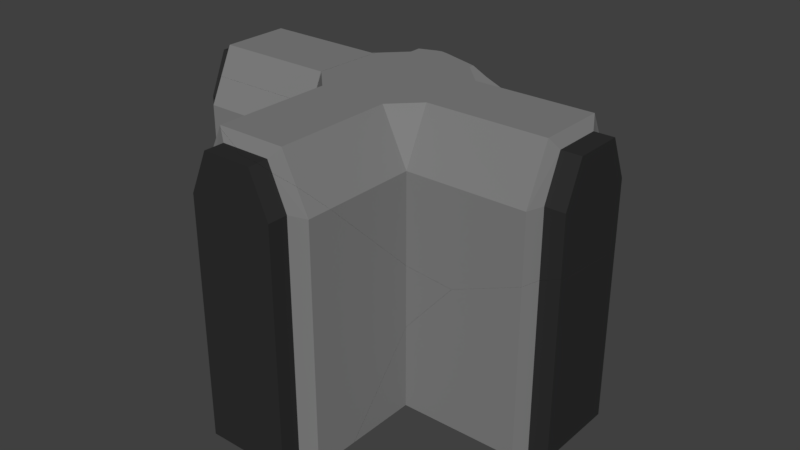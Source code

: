 # Source: wallCrossingOneWayBrokenShattered.blend  (saved by Blender 2.79.0; exported with 4.5.12 LTS)
import bpy
from mathutils import Matrix  # noqa: F401  (used for matrix-valued properties, if any)

bpy.ops.wm.read_factory_settings(use_empty=True)
scene = bpy.context.scene
scene.name = 'Scene'

# ---- collections
col_collection_2 = bpy.data.collections.new('Collection 2'); scene.collection.children.link(col_collection_2)

# ---- materials (node trees are filled in below, after node groups)
mat_material_006 = bpy.data.materials.new('Material.006')
mat_material_006.alpha_threshold = 0.0
mat_material_006.use_transparent_shadow = False
mat_material_006.diffuse_color = (0.2203, 0.2203, 0.2203, 1.0)
mat_material_006.roughness = 0.5
mat_material_005 = bpy.data.materials.new('Material.005')
mat_material_005.alpha_threshold = 0.0
mat_material_005.use_transparent_shadow = False
mat_material_005.diffuse_color = (0.0291, 0.0291, 0.0291, 1.0)
mat_material_005.roughness = 0.5

# ---- material node trees

# ---- world
world_world = bpy.data.worlds.new('World'); scene.world = world_world
world_world.color = (0.05088, 0.05088, 0.05088)
world_world.use_sun_shadow = False
world_world.sun_shadow_jitter_overblur = 0.0
world_world.cycles.sampling_method = 'MANUAL'

# ---- meshes
me_cornerwallleft_001_cell_009 = bpy.data.meshes.new('cornerWallLeft.001_cell.009')
me_cornerwallleft_001_cell_009.from_pydata([(2.177, 0.4642, 1.449), (-1.583, 1.283, -0.2296), (-1.583, 0.1602, 1.092), (-1.583, -1.381, 1.092), (-1.583, 0.7371, -0.2296), (-2.208, 0.7371, -0.2296), (-2.208, 0.1602, 1.092), (-2.208, -1.381, 1.092), (-1.583, 0.4642, 1.449), (-1.583, -1.685, 1.449), (2.381, 0.3169, -1.472), (2.177, -1.946, 0.9083), (2.186, -2.113, 0.5811), (2.177, -2.107, 0.5758), (2.162, -1.685, 1.449), (-1.583, -2.108, 0.5748), (-1.583, -1.741, 0.2655), (-2.208, 0.7371, -1.828), (-2.208, -1.742, 0.2654), (-1.583, 0.7371, -1.827), (2.285, 1.283, -0.005574), (2.346, 1.321, 0.1228), (2.345, 1.283, 0.1199), (2.177, 1.253, -0.1683), (2.252, 0.5401, 1.449), (2.074, 1.283, -0.2296), (0.4617, 1.283, -1.944), (0.1381, 1.283, -2.287), (-0.4755, 1.283, -2.288), (-1.583, 1.283, -2.288), (2.177, -1.946, 0.9083), (2.186, -2.113, 0.5811), (2.177, -2.107, 0.5758), (2.162, -1.685, 1.449), (-1.583, -2.108, 0.5748), (-1.583, -1.741, 0.2655), (-2.208, -1.742, 0.2654), (-1.583, 0.7371, -1.827), (-2.208, 0.7371, -1.828), (2.285, 1.283, -0.005574), (2.346, 1.321, 0.1228), (2.345, 1.283, 0.1199), (2.177, 1.253, -0.1683), (2.252, 0.5401, 1.449), (2.074, 1.283, -0.2296), (0.4617, 1.283, -1.944), (0.1381, 1.283, -2.287), (-0.4755, 1.283, -2.288), (-1.583, 1.283, -2.288)], [], [(0, 42, 44, 1, 8), (3, 2, 6, 7), (31, 32, 34, 35, 36, 38, 37, 48, 47, 10), (2, 4, 5, 6), (4, 19, 17, 5), (2, 3, 9, 8), (17, 18, 7, 6, 5), (3, 16, 15, 9), (18, 16, 3, 7), (33, 43, 0, 8, 9), (29, 19, 4, 2, 8, 1), (47, 46, 10), (15, 13, 11, 33, 9), (44, 26, 27, 28, 29, 1), (41, 21, 39), (40, 22, 24, 14, 30, 31, 10), (46, 45, 10), (39, 42, 0, 43, 41), (13, 12, 11), (45, 25, 23, 20, 40, 10)])
me_cornerwallleft_001_cell_009.polygons.foreach_set('material_index', [0, 1, 1, 1, 1, 0, 1, 0, 1, 0, 0, 1, 0, 0, 0, 1, 1, 0, 0, 1])
_k = set([(11, 12), (11, 33), (12, 13), (13, 15), (14, 24), (14, 30), (15, 16), (16, 18), (17, 18), (17, 19), (19, 29), (20, 23), (20, 40), (21, 39), (21, 41), (22, 24), (22, 40), (23, 25), (25, 45), (26, 27), (26, 44), (27, 28), (28, 29), (30, 31), (31, 32), (32, 34), (33, 43), (34, 35), (35, 36), (36, 38), (37, 38), (37, 48), (39, 42), (41, 43), (42, 44), (45, 46), (46, 47), (47, 48)])
me_cornerwallleft_001_cell_009.attributes.new('sharp_edge', 'BOOLEAN', 'EDGE').data.foreach_set('value', [ (min(e.vertices), max(e.vertices)) in _k for e in me_cornerwallleft_001_cell_009.edges])
me_cornerwallleft_001_cell_009.materials.append(mat_material_006)
me_cornerwallleft_001_cell_009.materials.append(mat_material_005)
me_cornerwallleft_001_cell_009.use_remesh_preserve_volume = False
me_cornerwallleft_001_cell_009.use_remesh_preserve_attributes = False
me_cornerwallleft_001_cell_009.use_mirror_vertex_groups = False
me_cornerwallleft_001_cell_009.update()
me_cornerwallleft_001_cell_008 = bpy.data.meshes.new('cornerWallLeft.001_cell.008')
me_cornerwallleft_001_cell_008.from_pydata([(1.654, -1.889, -1.253), (1.654, 1.791, -1.253), (-2.103, 1.791, -1.253), (-1.612, 1.946, -1.253), (1.083, 1.946, -1.253), (-1.612, 2.57, -1.253), (1.083, 2.57, -1.253), (-0.1613, -0.4465, 1.222), (-0.311, -3.541, 1.139), (-0.2638, -3.616, 1.131), (0.02085, -3.695, 1.094), (-0.1512, -3.793, 0.6691), (3.182, -1.895, -1.253), (3.182, -1.895, 0.7712), (1.654, -1.889, 0.9557), (-0.1543, -3.79, -1.253), (-2.103, -0.6979, 0.1402), (-2.103, -0.6981, 0.122), (1.654, 1.791, 0.8838), (-2.103, 1.791, 0.1402), (-2.103, -0.6983, -1.253), (1.654, 0.7462, 1.042), (-1.612, 1.946, 0.4141), (1.083, 1.946, 0.8605), (1.083, 2.57, 0.7662), (-0.9798, 2.57, 0.7663), (-1.612, 2.57, 0.4142), (3.182, -1.895, 0.7712), (3.182, -1.895, -1.253), (1.654, -1.889, 0.9557), (-2.103, -0.6979, 0.1402), (-2.103, -0.6981, 0.122), (1.654, 1.791, 0.8838), (1.083, 1.946, 0.8605), (-2.103, 1.791, 0.1402), (-0.1543, -3.79, -1.253), (-2.103, -0.6983, -1.253), (1.654, 0.7462, 1.042), (-1.612, 1.946, 0.4141), (-0.9798, 2.57, 0.7663), (1.083, 2.57, 0.7662), (-1.612, 2.57, 0.4142)], [], [(0, 1, 32, 21, 14), (4, 6, 40, 33), (6, 5, 41, 25, 40), (37, 7, 9, 10, 27, 29), (35, 20, 2, 3, 5, 6, 4, 1, 0, 12), (2, 34, 38, 3), (28, 27, 10, 11, 15), (11, 9, 15), (7, 8, 9), (11, 10, 9), (15, 9, 31, 36), (9, 8, 30, 31), (14, 13, 12, 0), (33, 32, 1, 4), (38, 41, 5, 3), (20, 17, 16, 34, 2), (37, 18, 23, 24, 39, 7), (7, 39, 26, 22, 19, 30, 8)])
me_cornerwallleft_001_cell_008.polygons.foreach_set('material_index', [0, 1, 1, 1, 0, 0, 1, 1, 1, 1, 1, 1, 0, 0, 1, 0, 1, 1])
_k = set([(12, 13), (12, 35), (13, 14), (14, 21), (15, 28), (15, 36), (16, 17), (16, 34), (17, 20), (18, 23), (18, 37), (19, 22), (19, 30), (20, 35), (21, 32), (22, 26), (23, 24), (24, 39), (25, 40), (25, 41), (26, 39), (27, 28), (27, 29), (29, 37), (30, 31), (31, 36), (32, 33), (33, 40), (34, 38), (38, 41)])
me_cornerwallleft_001_cell_008.attributes.new('sharp_edge', 'BOOLEAN', 'EDGE').data.foreach_set('value', [ (min(e.vertices), max(e.vertices)) in _k for e in me_cornerwallleft_001_cell_008.edges])
me_cornerwallleft_001_cell_008.materials.append(mat_material_006)
me_cornerwallleft_001_cell_008.materials.append(mat_material_005)
me_cornerwallleft_001_cell_008.use_remesh_preserve_volume = False
me_cornerwallleft_001_cell_008.use_remesh_preserve_attributes = False
me_cornerwallleft_001_cell_008.use_mirror_vertex_groups = False
me_cornerwallleft_001_cell_008.update()
me_cornerwallleft_001_cell_007 = bpy.data.meshes.new('cornerWallLeft.001_cell.007')
me_cornerwallleft_001_cell_007.from_pydata([(0.6688, -0.7166, -5.066), (0.6688, -0.7166, 2.449), (0.09725, -0.8774, -5.066), (0.09725, -0.8774, 2.449), (0.09725, -1.502, -5.066), (0.09725, -1.502, 2.449), (-0.4796, -1.502, 3.771), (0.01363, 4.26, -1.583), (-1.238, -1.143, 3.771), (-1.233, -1.12, 3.771), (-0.4796, -1.202, 3.771), (-1.321, -1.502, 3.771), (0.6688, 0.03418, 2.449), (0.6688, 2.964, -0.3947), (0.6688, 2.964, -2.371), (0.6688, 0.6988, -5.066), (-0.5402, 1.87, -5.066), (0.3007, -0.7166, 3.217), (-0.3353, -0.8774, 3.44), (-1.322, -1.502, -5.066), (2.233, 2.967, -0.5636), (-1.238, -1.143, 3.771), (-1.233, -1.12, 3.771), (-0.4796, -1.202, 3.771), (-1.321, -1.502, 3.771), (0.3007, -0.7166, 3.217), (0.6688, 0.03418, 2.449), (0.6688, 0.6988, -5.066), (0.6688, 2.964, -2.371), (-0.5402, 1.87, -5.066), (-0.3353, -0.8774, 3.44), (0.6688, 2.964, -0.3947), (-1.322, -1.502, -5.066), (2.233, 2.967, -0.5636)], [], [(3, 5, 4, 2), (33, 31, 28), (3, 30, 23, 6, 5), (11, 32, 4, 5, 6), (1, 25, 30, 3), (7, 21, 22), (27, 28, 31, 26, 1, 0), (26, 25, 1), (29, 19, 24, 21, 7), (32, 16, 27, 0, 2, 4), (14, 15, 29, 7, 20), (23, 9, 8, 11, 6), (0, 1, 3, 2), (10, 18, 17, 12, 13, 20, 7, 22)])
me_cornerwallleft_001_cell_007.polygons.foreach_set('material_index', [1, 0, 1, 1, 0, 1, 0, 0, 1, 0, 1, 1, 0, 1])
_k = set([(8, 9), (8, 11), (9, 23), (10, 18), (10, 22), (11, 32), (12, 13), (12, 17), (13, 20), (14, 15), (14, 20), (15, 29), (16, 27), (16, 32), (17, 18), (19, 24), (19, 29), (21, 22), (21, 24), (23, 30), (25, 26), (25, 30), (26, 31), (27, 28), (28, 33), (31, 33)])
me_cornerwallleft_001_cell_007.attributes.new('sharp_edge', 'BOOLEAN', 'EDGE').data.foreach_set('value', [ (min(e.vertices), max(e.vertices)) in _k for e in me_cornerwallleft_001_cell_007.edges])
me_cornerwallleft_001_cell_007.materials.append(mat_material_006)
me_cornerwallleft_001_cell_007.materials.append(mat_material_005)
me_cornerwallleft_001_cell_007.use_remesh_preserve_volume = False
me_cornerwallleft_001_cell_007.use_remesh_preserve_attributes = False
me_cornerwallleft_001_cell_007.use_mirror_vertex_groups = False
me_cornerwallleft_001_cell_007.update()
me_cornerwallleft_001_cell_006 = bpy.data.meshes.new('cornerWallLeft.001_cell.006')
me_cornerwallleft_001_cell_006.from_pydata([(0.4786, 0.6477, 0.6539), (-0.8323, 0.6477, 1.029), (-0.7651, -2.367, -1.004), (-0.573, -0.1329, 1.719), (-0.8493, 0.4767, 1.202), (-0.9404, 0.6477, 1.005), (0.4786, 0.1751, 1.116), (0.4786, 0.02326, 0.9187), (0.4786, 0.02326, -1.365), (-1.583, 0.6477, -1.46), (0.4786, 0.6477, -1.46), (1.05, -0.1317, -1.342), (1.05, -0.1317, 0.1718), (1.05, -1.174, -1.184), (-0.8493, 0.4767, 1.202), (-0.573, -0.1329, 1.719), (-0.9404, 0.6477, 1.005), (0.4786, 0.1751, 1.116), (0.4786, 0.02326, 0.9187), (0.4786, 0.6477, -1.46), (0.4786, 0.02326, -1.365), (-1.583, 0.6477, -1.46), (1.05, -0.1317, 0.1718), (1.05, -0.1317, -1.342), (1.05, -1.174, -1.184)], [], [(18, 22, 23, 20), (1, 14, 3, 17, 0), (2, 15, 4, 16, 21), (22, 13, 23), (20, 19, 0, 17, 18), (5, 14, 1), (21, 10, 8, 11, 24, 2), (24, 12, 7, 6, 15, 2), (19, 9, 5, 1, 0)])
me_cornerwallleft_001_cell_006.polygons.foreach_set('material_index', [0, 0, 1, 0, 1, 0, 1, 1, 1])
_k = set([(3, 14), (3, 17), (4, 15), (4, 16), (5, 9), (5, 14), (6, 7), (6, 15), (7, 12), (8, 10), (8, 11), (9, 19), (10, 21), (11, 24), (12, 24), (13, 22), (13, 23), (16, 21), (17, 18), (18, 22), (19, 20), (20, 23)])
me_cornerwallleft_001_cell_006.attributes.new('sharp_edge', 'BOOLEAN', 'EDGE').data.foreach_set('value', [ (min(e.vertices), max(e.vertices)) in _k for e in me_cornerwallleft_001_cell_006.edges])
me_cornerwallleft_001_cell_006.materials.append(mat_material_006)
me_cornerwallleft_001_cell_006.materials.append(mat_material_005)
me_cornerwallleft_001_cell_006.use_remesh_preserve_volume = False
me_cornerwallleft_001_cell_006.use_remesh_preserve_attributes = False
me_cornerwallleft_001_cell_006.use_mirror_vertex_groups = False
me_cornerwallleft_001_cell_006.update()
me_cornerwallleft_001_cell_005 = bpy.data.meshes.new('cornerWallLeft.001_cell.005')
me_cornerwallleft_001_cell_005.from_pydata([(2.068, 2.205, -2.069), (2.068, -1.553, -2.069), (2.245, 1.673, -2.069), (2.245, -1.022, -2.069), (2.869, 1.673, -2.069), (2.869, -1.022, -2.069), (-1.693, -1.561, -2.069), (-2.348, -0.2629, 1.412), (-3.324, 0.4113, 0.2777), (-3.499, 0.3127, -0.1496), (-2.649, 0.1323, 1.254), (2.068, -1.553, 3.33), (-0.1251, -1.558, 2.434), (-1.693, -1.561, 0.6224), (-2.901, -2.651, -2.069), (-1.693, -3.821, -2.069), (2.245, -1.022, 3.355), (2.869, -1.022, 3.61), (2.245, 1.673, 2.717), (2.869, 1.673, 3.213), (2.869, 1.56, 3.385), (2.068, 2.205, 1.74), (-0.1616, 2.213, -2.069), (-0.162, 2.213, -0.2586), (-0.1612, 2.213, -0.04493), (-3.498, 0.3123, -2.069), (-3.838, -0.9416, -2.069), (-3.851, -0.9192, -2.069), (2.068, -1.553, 3.33), (-0.1251, -1.558, 2.434), (-1.693, -1.561, 0.6224), (-1.693, -3.821, -2.069), (-2.901, -2.651, -2.069), (2.869, -1.022, 3.61), (2.245, -1.022, 3.355), (2.869, 1.56, 3.385), (2.869, 1.673, 3.213), (2.245, 1.673, 2.717), (2.068, 2.205, 1.74), (-0.1616, 2.213, -2.069), (-0.162, 2.213, -0.2586), (-0.1612, 2.213, -0.04493), (-3.851, -0.9192, -2.069), (-3.838, -0.9416, -2.069), (-3.498, 0.3123, -2.069)], [], [(40, 22, 44, 9), (5, 33, 34, 3), (1, 28, 12, 30, 6), (4, 36, 20, 33, 5), (3, 34, 28, 1), (38, 0, 39, 23, 41), (6, 30, 15), (10, 8, 7), (37, 36, 4, 2), (43, 32, 7, 8, 9, 42), (9, 44, 42), (35, 19, 18, 21, 24, 8, 10), (35, 10, 7), (29, 7, 32, 31, 13), (24, 40, 9, 8), (29, 11, 16, 17, 35, 7), (38, 37, 2, 0), (2, 4, 5, 3, 1, 6, 15, 14, 26, 27, 25, 39, 0)])
me_cornerwallleft_001_cell_005.polygons.foreach_set('material_index', [1, 1, 0, 1, 0, 0, 0, 1, 1, 1, 1, 1, 1, 1, 1, 1, 0, 0])
_k = set([(11, 16), (11, 29), (12, 28), (12, 30), (13, 29), (13, 31), (14, 15), (14, 26), (15, 30), (16, 17), (17, 35), (18, 19), (18, 21), (19, 35), (20, 33), (20, 36), (21, 24), (22, 40), (22, 44), (23, 39), (23, 41), (24, 40), (25, 27), (25, 39), (26, 27), (28, 34), (31, 32), (32, 43), (33, 34), (36, 37), (37, 38), (38, 41), (42, 43), (42, 44)])
me_cornerwallleft_001_cell_005.attributes.new('sharp_edge', 'BOOLEAN', 'EDGE').data.foreach_set('value', [ (min(e.vertices), max(e.vertices)) in _k for e in me_cornerwallleft_001_cell_005.edges])
me_cornerwallleft_001_cell_005.materials.append(mat_material_006)
me_cornerwallleft_001_cell_005.materials.append(mat_material_005)
me_cornerwallleft_001_cell_005.use_remesh_preserve_volume = False
me_cornerwallleft_001_cell_005.use_remesh_preserve_attributes = False
me_cornerwallleft_001_cell_005.use_mirror_vertex_groups = False
me_cornerwallleft_001_cell_005.update()
me_cornerwallleft_001_cell_004 = bpy.data.meshes.new('cornerWallLeft.001_cell.004')
me_cornerwallleft_001_cell_004.from_pydata([(0.2155, 2.358, -0.3009), (3.977, 2.344, -0.3009), (3.977, -1.414, -0.3009), (0.219, 1.539, 1.377), (0.219, -0.6095, 1.377), (3.977, 1.539, 1.377), (3.977, -0.6095, 1.377), (4.153, 1.812, -0.3009), (4.153, -0.8824, -0.3009), (4.153, 1.235, 1.021), (4.153, -0.3055, 1.021), (4.778, 1.812, -0.3009), (4.778, -0.8824, -0.3009), (4.778, 1.235, 1.021), (4.778, -0.3055, 1.021), (-0.589, 2.358, 1.377), (-2.738, 2.358, 1.377), (0.2155, -1.422, -0.3009), (-0.589, -1.422, 1.377), (-2.738, -1.422, 1.377), (-0.589, -5.102, 1.377), (-2.738, -5.102, 1.377), (-3.542, -0.6095, 1.377), (-0.9329, -5.263, 1.021), (-2.052, 2.957, 1.377), (-2.236, 2.916, 1.377), (-2.831, 2.916, 1.184), (-0.3976, 2.916, 0.9782), (-1.845, 2.916, 1.377), (-2.738, 2.73, 1.377), (-0.589, 2.53, 1.377), (-3.336, 1.391, -1.543), (-0.4401, -0.1239, -4.333), (-2.821, 0.4532, -3.395), (-1.717, 0.5213, -4.117), (-0.7411, 0.2716, -4.491), (3.977, -1.414, -2.415), (1.783, -1.419, -3.311), (0.2155, -1.422, -3.142), (-0.1539, -5.102, 0.4698), (0.2155, -4.349, -0.3009), (-0.7898, -5.263, 0.6932), (-0.9329, -5.585, 1.021), (-2.685, -5.135, 1.306), (-2.028, -5.263, 1.021), (-1.686, -5.503, 1.021), (-3.383, -1.422, 0.03027), (-3.217, -3.676, 0.3769), (-2.763, -5.102, 1.325), (4.153, -0.8824, -2.389), (4.778, -0.8824, -2.134), (-3.542, -0.8408, 0.8996), (-3.532, -1.04, 0.5101), (-3.556, -0.6095, 1.377), (4.153, 1.812, -2.199), (4.778, 1.812, -2.199), (4.778, 1.704, -2.361), (3.977, 2.344, -1.406), (0.2155, 2.358, -1.382), (-0.125, 3.56, 0.4095), (-2.003, 3.453, 0.6747), (-3.371, 2.399, 0.05579), (-3.373, 2.358, 0.05262), (-2.982, 3.106, 0.8674), (-3.466, 1.617, 1.377), (-3.264, 2.595, 0.2805), (-1.253, 3.528, 0.3638), (-1.431, 3.545, 0.3893), (0.2155, 3.083, -0.3009), (3.977, -1.414, -2.415), (1.783, -1.419, -3.311), (0.2155, -1.422, -3.142), (-0.1539, -5.102, 0.4698), (0.2155, -4.349, -0.3009), (-0.7898, -5.263, 0.6932), (-0.9329, -5.585, 1.021), (-2.685, -5.135, 1.306), (-2.028, -5.263, 1.021), (-1.686, -5.503, 1.021), (-3.383, -1.422, 0.03027), (-3.217, -3.676, 0.3769), (-2.763, -5.102, 1.325), (4.778, -0.8824, -2.134), (4.153, -0.8824, -2.389), (-3.542, -0.8408, 0.8996), (-3.532, -1.04, 0.5101), (-3.556, -0.6095, 1.377), (-3.466, 1.617, 1.377), (4.778, 1.812, -2.199), (4.153, 1.812, -2.199), (4.778, 1.704, -2.361), (3.977, 2.344, -1.406), (0.2155, 2.358, -1.382), (0.2155, 3.083, -0.3009), (-0.125, 3.56, 0.4095), (-1.253, 3.528, 0.3638), (-3.264, 2.595, 0.2805), (-3.371, 2.399, 0.05579), (-3.373, 2.358, 0.05262), (-2.982, 3.106, 0.8674), (-2.003, 3.453, 0.6747), (-1.431, 3.545, 0.3893)], [], [(17, 18, 20, 72, 73), (5, 9, 7, 1), (0, 3, 5, 1), (34, 33, 65, 99, 60, 101), (2, 6, 4, 17), (1, 7, 89, 91), (10, 14, 13, 9), (8, 12, 14, 10), (6, 10, 9, 5), (2, 8, 10, 6), (9, 13, 11, 7), (7, 11, 88, 89), (19, 79, 80, 81, 21), (16, 29, 26, 63, 96, 97, 98), (0, 93, 94, 27, 30, 15), (82, 90, 88, 11, 13, 14, 12), (4, 18, 17), (15, 3, 0), (19, 22, 84, 85, 79), (23, 77, 78, 75), (20, 21, 76, 77, 23), (21, 81, 76), (25, 26, 29), (27, 28, 30), (26, 25, 24, 100, 63), (50, 49, 36, 70, 32, 35, 56), (31, 33, 47, 46, 52), (33, 31, 61, 65), (35, 32, 45, 44, 43, 48, 47, 33, 34), (57, 54, 55, 56, 35, 34, 101, 95, 59, 68, 58), (91, 92, 0, 1), (71, 37, 69, 2, 17), (92, 93, 0), (15, 30, 28, 24, 25, 29, 16, 87, 86, 22, 19, 21, 20, 18, 4, 6, 5, 3), (74, 72, 20, 23), (86, 84, 22), (98, 87, 16), (52, 51, 53, 64, 62, 61, 31), (73, 71, 17), (94, 66, 67, 100, 24, 28, 27), (69, 83, 8, 2), (75, 74, 23), (83, 82, 12, 8), (42, 45, 32, 70, 38, 40, 39, 41)])
me_cornerwallleft_001_cell_004.polygons.foreach_set('material_index', [0, 0, 0, 1, 0, 0, 1, 1, 0, 0, 1, 1, 0, 0, 0, 1, 0, 0, 0, 1, 0, 0, 0, 0, 0, 1, 1, 1, 1, 1, 0, 0, 0, 0, 0, 0, 0, 1, 0, 0, 0, 1, 1, 1])
_k = set([(36, 49), (36, 70), (37, 69), (37, 71), (38, 40), (38, 70), (39, 40), (39, 41), (41, 42), (42, 45), (43, 44), (43, 48), (44, 45), (46, 47), (46, 52), (47, 48), (49, 50), (50, 56), (51, 52), (51, 53), (53, 64), (54, 55), (54, 57), (55, 56), (57, 58), (58, 68), (59, 68), (59, 95), (60, 99), (60, 101), (61, 62), (61, 65), (62, 64), (63, 96), (63, 100), (65, 99), (66, 67), (66, 94), (67, 100), (69, 83), (71, 73), (72, 73), (72, 74), (74, 75), (75, 78), (76, 77), (76, 81), (77, 78), (79, 80), (79, 85), (80, 81), (82, 83), (82, 90), (84, 85), (84, 86), (86, 87), (87, 98), (88, 89), (88, 90), (89, 91), (91, 92), (92, 93), (93, 94), (95, 101), (96, 97), (97, 98)])
me_cornerwallleft_001_cell_004.attributes.new('sharp_edge', 'BOOLEAN', 'EDGE').data.foreach_set('value', [ (min(e.vertices), max(e.vertices)) in _k for e in me_cornerwallleft_001_cell_004.edges])
me_cornerwallleft_001_cell_004.materials.append(mat_material_006)
me_cornerwallleft_001_cell_004.materials.append(mat_material_005)
me_cornerwallleft_001_cell_004.use_remesh_preserve_volume = False
me_cornerwallleft_001_cell_004.use_remesh_preserve_attributes = False
me_cornerwallleft_001_cell_004.use_mirror_vertex_groups = False
me_cornerwallleft_001_cell_004.update()
me_cornerwallleft_001_cell_003 = bpy.data.meshes.new('cornerWallLeft.001_cell.003')
me_cornerwallleft_001_cell_003.from_pydata([(1.305, 1.421, -1.696), (1.305, -2.359, -1.696), (-2.456, 0.8754, -1.696), (-2.456, -1.819, -1.696), (-3.08, 0.8754, -1.696), (-3.08, -1.819, -1.696), (-2.455, 1.421, -1.696), (-2.455, -2.359, -1.696), (1.6, -0.4331, 2.193), (3.097, -0.2321, 0.6958), (3.095, -0.2978, 0.7567), (3.143, -0.3057, 0.6877), (3.255, -0.4849, 0.2238), (1.305, -2.677, -1.696), (1.305, -2.359, -1.097), (-2.455, -2.359, 1.364), (-0.8716, -2.359, 1.364), (-3.08, 0.8754, 2.756), (-2.456, -1.819, 1.597), (-2.456, 0.8754, 2.756), (-3.08, -1.819, 1.597), (3.255, -0.4847, -1.696), (2.904, -1.716, -1.696), (2.528, 0.6694, -1.696), (1.305, 1.421, 0.7741), (-1.122, 1.421, 2.907), (-1.97, 1.421, 2.991), (-2.455, 1.421, 2.991), (1.305, 2.572, -0.2687), (1.305, 2.609, -0.3018), (1.305, 2.608, -0.3198), (1.305, 2.608, -1.612), (1.305, 2.608, -1.696), (1.305, -2.359, -1.097), (1.305, -2.677, -1.696), (-2.455, -2.359, 1.364), (-0.8716, -2.359, 1.364), (-3.08, 0.8754, 2.756), (-2.456, 0.8754, 2.756), (-2.456, -1.819, 1.597), (-3.08, -1.819, 1.597), (2.904, -1.716, -1.696), (3.255, -0.4847, -1.696), (2.528, 0.6694, -1.696), (1.305, 1.421, 0.7741), (-1.122, 1.421, 2.907), (-1.97, 1.421, 2.991), (-2.455, 1.421, 2.991), (1.305, 2.609, -0.3018), (1.305, 2.572, -0.2687), (1.305, 2.608, -0.3198), (1.305, 2.608, -1.612), (1.305, 2.608, -1.696)], [], [(37, 38, 2, 4), (8, 10, 49, 24, 45), (1, 33, 36, 35, 7), (3, 39, 40, 5), (38, 47, 6, 2), (44, 0, 6, 47, 46, 25), (11, 12, 21, 43, 51, 50), (12, 11, 10), (3, 5, 4, 2, 6, 0, 52, 23, 42, 41, 34, 1, 7), (11, 9, 10), (12, 22, 21), (14, 13, 22, 12, 10, 8, 16), (37, 4, 5, 40), (10, 9, 48, 49), (9, 11, 50, 48), (8, 45, 26), (34, 33, 1), (43, 32, 51), (26, 27, 19, 17, 20, 18, 15, 16, 8), (35, 39, 3, 7), (44, 28, 29, 30, 31, 52, 0)])
me_cornerwallleft_001_cell_003.polygons.foreach_set('material_index', [1, 1, 0, 1, 0, 0, 1, 1, 0, 1, 1, 1, 1, 1, 1, 1, 0, 1, 1, 0, 0])
_k = set([(13, 14), (13, 22), (14, 16), (15, 16), (15, 18), (17, 19), (17, 20), (18, 20), (19, 27), (21, 22), (21, 43), (23, 42), (23, 52), (24, 45), (24, 49), (25, 44), (25, 46), (26, 27), (26, 45), (28, 29), (28, 44), (29, 30), (30, 31), (31, 52), (32, 43), (32, 51), (33, 34), (33, 36), (34, 41), (35, 36), (35, 39), (37, 38), (37, 40), (38, 47), (39, 40), (41, 42), (46, 47), (48, 49), (48, 50), (50, 51)])
me_cornerwallleft_001_cell_003.attributes.new('sharp_edge', 'BOOLEAN', 'EDGE').data.foreach_set('value', [ (min(e.vertices), max(e.vertices)) in _k for e in me_cornerwallleft_001_cell_003.edges])
me_cornerwallleft_001_cell_003.materials.append(mat_material_006)
me_cornerwallleft_001_cell_003.materials.append(mat_material_005)
me_cornerwallleft_001_cell_003.use_remesh_preserve_volume = False
me_cornerwallleft_001_cell_003.use_remesh_preserve_attributes = False
me_cornerwallleft_001_cell_003.use_mirror_vertex_groups = False
me_cornerwallleft_001_cell_003.update()
me_cornerwallleft_001_cell_002 = bpy.data.meshes.new('cornerWallLeft.001_cell.002')
me_cornerwallleft_001_cell_002.from_pydata([(1.128, 1.951, 0.4146), (0.9709, 0.3737, 2.274), (-0.6471, -1.509, 2.413), (-0.1555, 2.95, -0.9075), (-0.1555, 2.326, -0.2644), (-0.6471, 2.171, -0.2171), (-0.6471, 1.951, 0.009102), (-0.6471, 0.3737, 1.823), (-0.6471, -0.05713, 2.413), (1.294, -0.06637, -2.625), (1.144, -3.16, -2.709), (1.143, -3.227, -2.646), (1.177, -3.345, -1.405), (-0.3502, -3.363, -1.212), (-0.4418, -2.474, 1.17), (0.07253, -3.412, -0.6818), (1.472, 0.3737, 2.334), (0.8924, -0.4124, 3.388), (-0.477, -1.467, 2.768), (-0.5437, -1.509, 2.629), (-0.08766, -0.7598, 3.581), (-0.6471, -1.538, 2.473), (-0.7467, -1.509, 2.413), (-0.6471, -1.509, -2.63), (-2.683, -1.509, 0.3549), (-3.167, -1.509, -0.4135), (-3.071, -1.509, -0.4981), (1.463, -0.3205, 3.103), (1.484, 1.771, 0.6256), (1.483, 1.951, 0.3132), (-0.6471, -0.3201, -3.706), (-0.6471, 2.171, -3.706), (-0.1555, 2.326, -3.432), (1.211, 2.776, -0.4162), (1.486, 2.169, 0.09961), (0.476, 2.95, -3.081), (-0.1555, 2.95, -3.432), (1.118, 2.95, -0.6166), (-0.08766, -0.7598, 3.581), (-0.477, -1.467, 2.768), (-0.5437, -1.509, 2.629), (0.8924, -0.4124, 3.388), (-0.6471, -1.538, 2.473), (-0.7467, -1.509, 2.413), (-2.683, -1.509, 0.3549), (-3.167, -1.509, -0.4135), (-3.071, -1.509, -0.4981), (-0.6471, -1.509, -2.63), (1.472, 0.3737, 2.334), (1.463, -0.3205, 3.103), (1.484, 1.771, 0.6256), (1.483, 1.951, 0.3132), (-0.6471, 2.171, -3.706), (-0.6471, -0.3201, -3.706), (1.486, 2.169, 0.09961), (-0.1555, 2.326, -3.432), (1.211, 2.776, -0.4162), (-0.1555, 2.95, -3.432), (0.476, 2.95, -3.081), (1.118, 2.95, -0.6166)], [], [(1, 17, 27, 48), (0, 1, 48, 50, 51), (55, 31, 5, 4), (10, 53, 52, 32, 57, 58, 9), (11, 9, 54, 29, 28, 16, 49, 12), (2, 42, 19), (5, 31, 30, 47, 2, 8, 7, 6), (44, 45, 13, 15, 14), (6, 0, 56, 59, 3, 4, 5), (7, 1, 0, 6), (35, 36, 3, 59), (2, 47, 46, 25, 24, 43), (9, 58, 37, 33, 54), (22, 44, 14, 39, 40, 21), (13, 12, 15), (13, 11, 12), (10, 9, 11), (13, 10, 11), (13, 45, 26), (23, 53, 10, 13, 26), (41, 20, 39, 14, 15, 12, 49), (43, 42, 2), (4, 3, 36, 55), (38, 17, 1, 7, 8), (51, 34, 56, 0), (19, 18, 38, 8, 2)])
me_cornerwallleft_001_cell_002.polygons.foreach_set('material_index', [0, 0, 0, 1, 1, 0, 0, 1, 0, 0, 1, 0, 1, 1, 1, 1, 1, 1, 1, 1, 1, 0, 1, 0, 0, 0])
_k = set([(16, 28), (16, 49), (17, 27), (17, 38), (18, 19), (18, 38), (19, 42), (20, 39), (20, 41), (21, 22), (21, 40), (22, 44), (23, 26), (23, 53), (24, 25), (24, 43), (25, 46), (26, 45), (27, 48), (28, 29), (29, 54), (30, 31), (30, 47), (31, 55), (32, 52), (32, 57), (33, 37), (33, 54), (34, 51), (34, 56), (35, 36), (35, 59), (36, 55), (37, 58), (39, 40), (41, 49), (42, 43), (44, 45), (46, 47), (48, 50), (50, 51), (52, 53), (56, 59), (57, 58)])
me_cornerwallleft_001_cell_002.attributes.new('sharp_edge', 'BOOLEAN', 'EDGE').data.foreach_set('value', [ (min(e.vertices), max(e.vertices)) in _k for e in me_cornerwallleft_001_cell_002.edges])
me_cornerwallleft_001_cell_002.materials.append(mat_material_006)
me_cornerwallleft_001_cell_002.materials.append(mat_material_005)
me_cornerwallleft_001_cell_002.use_remesh_preserve_volume = False
me_cornerwallleft_001_cell_002.use_remesh_preserve_attributes = False
me_cornerwallleft_001_cell_002.use_mirror_vertex_groups = False
me_cornerwallleft_001_cell_002.update()
me_cornerwallleft_001_cell_001 = bpy.data.meshes.new('cornerWallLeft.001_cell.001')
me_cornerwallleft_001_cell_001.from_pydata([(2.306, -1.261, 1.5), (-1.454, -1.261, 1.5), (-1.455, -0.7211, 1.5), (-2.079, -0.7211, 1.5), (2.51, 1.552, 0.2559), (3.024, 0.6141, -1.595), (2.602, 0.6645, -2.125), (2.463, -1.261, 1.828), (2.629, -3.511, 2.174), (2.306, -3.209, 1.5), (2.306, -1.261, -0.492), (-1.454, -1.261, -2.953), (0.1304, -1.261, -2.953), (2.306, -0.8716, 2.303), (2.314, -0.8778, 2.308), (-1.454, -0.8719, 2.303), (-1.455, -0.5057, 1.993), (-2.079, 1.974, -0.1003), (-2.079, 1.974, -1.561), (-1.455, -0.7211, -2.721), (-2.079, -0.5057, 1.993), (-1.455, 1.974, -0.1001), (-1.455, 1.974, -1.561), (-2.079, -0.7211, -2.721), (-1.454, 2.519, -0.5607), (-1.454, 2.519, -1.326), (-0.2171, 2.519, -1.326), (0.2647, 2.519, -0.5605), (2.463, -1.261, 1.828), (2.629, -3.511, 2.174), (2.306, -3.209, 1.5), (2.306, -1.261, -0.492), (-1.454, -1.261, -2.953), (0.1304, -1.261, -2.953), (2.306, -0.8716, 2.303), (2.314, -0.8778, 2.308), (-1.454, -0.8719, 2.303), (-1.455, -0.5057, 1.993), (-2.079, 1.974, -1.561), (-1.455, 1.974, -1.561), (-1.455, -0.7211, -2.721), (-2.079, -0.5057, 1.993), (-1.455, 1.974, -0.1001), (-2.079, 1.974, -0.1003), (-2.079, -0.7211, -2.721), (-1.454, 2.519, -1.326), (-0.2171, 2.519, -1.326), (0.2647, 2.519, -0.5605), (-1.454, 2.519, -0.5607)], [], [(0, 31, 30), (0, 34, 36, 1), (2, 37, 41, 3), (31, 0, 1, 32, 12), (35, 28, 29, 5, 4), (44, 38, 39, 45, 46, 6, 33, 11, 40), (33, 6, 5, 29, 9, 10), (48, 42, 43, 20, 16, 15, 13, 35, 4, 47), (23, 19, 2, 3), (17, 21, 22, 18), (6, 46, 47, 4, 5), (41, 17, 18, 23, 3), (24, 27, 26, 25), (30, 8, 7, 0), (36, 37, 2, 19, 32, 1), (25, 22, 21, 24), (7, 14, 34, 0)])
me_cornerwallleft_001_cell_001.polygons.foreach_set('material_index', [0, 0, 1, 0, 1, 1, 1, 1, 1, 1, 1, 1, 0, 0, 0, 0, 0])
_k = set([(7, 8), (7, 14), (8, 30), (9, 10), (9, 29), (10, 33), (11, 33), (11, 40), (12, 31), (12, 32), (13, 15), (13, 35), (14, 34), (15, 16), (16, 20), (17, 21), (17, 41), (18, 22), (18, 23), (19, 23), (19, 32), (20, 43), (21, 24), (22, 25), (24, 27), (25, 26), (26, 27), (28, 29), (28, 35), (30, 31), (34, 36), (36, 37), (37, 41), (38, 39), (38, 44), (39, 45), (40, 44), (42, 43), (42, 48), (45, 46), (46, 47), (47, 48)])
me_cornerwallleft_001_cell_001.attributes.new('sharp_edge', 'BOOLEAN', 'EDGE').data.foreach_set('value', [ (min(e.vertices), max(e.vertices)) in _k for e in me_cornerwallleft_001_cell_001.edges])
me_cornerwallleft_001_cell_001.materials.append(mat_material_006)
me_cornerwallleft_001_cell_001.materials.append(mat_material_005)
me_cornerwallleft_001_cell_001.use_remesh_preserve_volume = False
me_cornerwallleft_001_cell_001.use_remesh_preserve_attributes = False
me_cornerwallleft_001_cell_001.use_mirror_vertex_groups = False
me_cornerwallleft_001_cell_001.update()
me_cornerwallleft_001_cell_000 = bpy.data.meshes.new('cornerWallLeft.001_cell.000')
me_cornerwallleft_001_cell_000.from_pydata([(-0.7643, 2.839, -0.1486), (-0.1928, 2.464, 0.0542), (-0.1928, 2.684, -0.1607), (-0.1928, 0.983, 2.621), (-0.2448, 0.8867, 2.729), (-2.008, 0.4462, -2.417), (-2.157, -2.649, -2.501), (-2.125, -2.832, -1.198), (-2.159, -2.714, -2.441), (-1.825, -2.801, -2.546), (-2.112, -2.722, -2.509), (-1.15, -3.081, -1.571), (3.745, -1.542, 0.7197), (3.745, -1.542, -0.1044), (4.369, -1.542, 0.7191), (4.369, -1.542, 0.3918), (4.369, -1.649, 0.5599), (3.568, -1.01, 1.512), (3.568, -1.01, -1.081), (-0.1928, -0.9963, 1.537), (1.334, -1.002, -2.869), (1.866, -1.004, -2.444), (-0.1928, -0.9963, -2.684), (-0.5328, 0.2068, 3.33), (-1.83, 0.8867, 2.541), (-1.838, 0.1923, 3.31), (-1.838, 0.2762, 3.193), (-0.1928, -0.269, 2.621), (-1.825, 1.35, 1.99), (-1.819, 2.393, 0.6439), (-1.819, 2.464, 0.52), (-0.1928, 2.684, -1.238), (-0.1928, 1.639, -2.598), (-1.816, 2.681, 0.3066), (-0.7643, 2.839, -0.4913), (-0.7643, 2.989, -0.2957), (4.369, -1.542, 0.3918), (3.745, -1.542, -0.1044), (4.369, -1.542, 0.7191), (3.745, -1.542, 0.7197), (4.369, -1.649, 0.5599), (3.568, -1.01, 1.512), (3.568, -1.01, -1.081), (-0.1928, -0.9963, 1.537), (1.334, -1.002, -2.869), (1.866, -1.004, -2.444), (-0.1928, -0.9963, -2.684), (-0.1928, -0.269, 2.621), (-0.5328, 0.2068, 3.33), (-1.838, 0.1923, 3.31), (-1.83, 0.8867, 2.541), (-1.838, 0.2762, 3.193), (-1.825, 1.35, 1.99), (-1.819, 2.393, 0.6439), (-1.819, 2.464, 0.52), (-0.1928, 2.684, -1.238), (-0.1928, 1.639, -2.598), (-0.7643, 2.989, -0.2957), (-1.816, 2.681, 0.3066), (-0.7643, 2.839, -0.4913)], [], [(46, 32, 55, 2, 1, 3, 47, 43), (18, 45, 44, 46, 43, 17), (22, 20, 9, 6, 5, 56), (5, 6, 8), (6, 10, 8), (10, 9, 8), (10, 6, 9), (38, 39, 41, 19, 27, 48, 49, 7, 11, 16), (0, 2, 55, 59), (59, 57, 0), (8, 9, 11, 7), (12, 14, 36, 37), (14, 40, 36), (52, 53, 54, 33, 5, 8, 7, 49, 51, 50), (21, 42, 13, 15, 16, 11, 9, 20), (24, 26, 25, 23, 4), (57, 58, 30, 1, 2, 0), (30, 29, 28, 24, 4, 3, 1), (17, 12, 37, 18), (23, 47, 3, 4), (33, 35, 34, 31, 56, 5)])
me_cornerwallleft_001_cell_000.polygons.foreach_set('material_index', [0, 0, 1, 1, 1, 1, 1, 1, 0, 1, 1, 1, 1, 1, 1, 0, 0, 0, 0, 0, 1])
_k = set([(12, 14), (12, 17), (13, 15), (13, 42), (14, 40), (15, 16), (16, 38), (17, 43), (18, 37), (18, 45), (19, 27), (19, 41), (20, 21), (20, 22), (21, 42), (22, 56), (23, 25), (23, 47), (24, 26), (24, 28), (25, 26), (27, 48), (28, 29), (29, 30), (30, 58), (31, 34), (31, 56), (32, 46), (32, 55), (33, 35), (33, 54), (34, 35), (36, 37), (36, 40), (38, 39), (39, 41), (43, 47), (44, 45), (44, 46), (48, 49), (49, 51), (50, 51), (50, 52), (52, 53), (53, 54), (55, 59), (57, 58), (57, 59)])
me_cornerwallleft_001_cell_000.attributes.new('sharp_edge', 'BOOLEAN', 'EDGE').data.foreach_set('value', [ (min(e.vertices), max(e.vertices)) in _k for e in me_cornerwallleft_001_cell_000.edges])
me_cornerwallleft_001_cell_000.materials.append(mat_material_006)
me_cornerwallleft_001_cell_000.materials.append(mat_material_005)
me_cornerwallleft_001_cell_000.use_remesh_preserve_volume = False
me_cornerwallleft_001_cell_000.use_remesh_preserve_attributes = False
me_cornerwallleft_001_cell_000.use_mirror_vertex_groups = False
me_cornerwallleft_001_cell_000.update()
me_cornerwallleft_001_cell_011 = bpy.data.meshes.new('cornerWallLeft.001_cell.011')
me_cornerwallleft_001_cell_011.from_pydata([(-0.988, -2.212, -4.556), (-0.988, -2.212, 2.959), (-0.4964, -2.373, -4.556), (0.08052, -2.373, 4.281), (-0.4964, -2.373, 2.959), (-0.4964, -2.997, -4.556), (-0.4964, -2.997, 2.959), (0.08052, -2.997, 4.281), (2.113, 2.766, -1.075), (-0.2678, 3.342, -0.1368), (-0.6908, 3.393, -0.6662), (1.811, 3.161, -1.233), (0.8364, 3.411, -0.8602), (0.9637, 3.342, -2.634), (1.136, 3.441, -2.209), (0.803, 3.528, -2.102), (0.8513, 3.52, -2.172), (0.7777, -2.997, 4.281), (1.56, 0.3765, -4.556), (-0.988, 1.148, -4.556), (0.7776, -2.997, -4.556), (-0.1279, -2.246, 4.562), (0.521, -2.373, 4.281), (0.8663, -2.615, 4.281), (-0.2098, -2.212, 4.583), (-0.664, -0.7858, 3.635), (-0.7551, -0.7004, 3.445), (-0.988, -0.4829, 2.959), (-0.988, 1.468, 0.9647), (-0.988, 1.468, -3.953), (-3.161, 1.468, -1.494), (0.6111, 2.109, -4.556), (0.7777, -2.997, 4.281), (0.7776, -2.997, -4.556), (-0.1279, -2.246, 4.562), (0.521, -2.373, 4.281), (0.8663, -2.615, 4.281), (1.56, 0.3765, -4.556), (-0.2098, -2.212, 4.583), (-0.664, -0.7858, 3.635), (-0.7551, -0.7004, 3.445), (-0.988, -0.4829, 2.959), (-0.988, 1.468, 0.9647), (-0.988, 1.468, -3.953), (-3.161, 1.468, -1.494), (-0.988, 1.148, -4.556), (0.6111, 2.109, -4.556)], [], [(41, 42, 43, 45, 0, 1), (42, 30, 43), (33, 32, 7, 6, 5), (37, 46, 13, 8), (4, 2, 5, 6), (3, 4, 6, 7), (14, 16, 12, 11), (15, 16, 13), (16, 14, 13), (1, 0, 2, 4), (13, 14, 8), (14, 11, 8), (12, 9, 8, 11), (16, 15, 12), (15, 10, 12), (10, 9, 12), (10, 40, 39, 9), (39, 38, 21, 35, 36, 8, 9), (45, 31, 18, 33, 5, 2, 0), (44, 10, 15, 13, 46, 19, 29), (24, 25, 26, 41, 1), (32, 23, 22, 3, 7), (22, 34, 3), (44, 28, 27, 40, 10), (34, 24, 1, 4, 3), (36, 17, 20, 37, 8)])
me_cornerwallleft_001_cell_011.polygons.foreach_set('material_index', [0, 0, 1, 1, 1, 1, 1, 1, 1, 0, 1, 1, 1, 1, 1, 1, 1, 1, 0, 1, 0, 1, 0, 1, 0, 1])
_k = set([(17, 20), (17, 36), (18, 31), (18, 33), (19, 29), (19, 46), (20, 37), (21, 35), (21, 38), (22, 23), (22, 34), (23, 32), (24, 25), (24, 34), (25, 26), (26, 41), (27, 28), (27, 40), (28, 44), (29, 44), (30, 42), (30, 43), (31, 45), (32, 33), (35, 36), (37, 46), (38, 39), (39, 40), (41, 42), (43, 45)])
me_cornerwallleft_001_cell_011.attributes.new('sharp_edge', 'BOOLEAN', 'EDGE').data.foreach_set('value', [ (min(e.vertices), max(e.vertices)) in _k for e in me_cornerwallleft_001_cell_011.edges])
me_cornerwallleft_001_cell_011.materials.append(mat_material_006)
me_cornerwallleft_001_cell_011.materials.append(mat_material_005)
me_cornerwallleft_001_cell_011.use_remesh_preserve_volume = False
me_cornerwallleft_001_cell_011.use_remesh_preserve_attributes = False
me_cornerwallleft_001_cell_011.use_mirror_vertex_groups = False
me_cornerwallleft_001_cell_011.update()

# ---- objects
ob_cornerwallleft_001_cell_010 = bpy.data.objects.new('cornerWallLeft.001_cell.010', me_cornerwallleft_001_cell_009)
ob_cornerwallleft_001_cell_009 = bpy.data.objects.new('cornerWallLeft.001_cell.009', me_cornerwallleft_001_cell_008)
ob_cornerwallleft_001_cell_008 = bpy.data.objects.new('cornerWallLeft.001_cell.008', me_cornerwallleft_001_cell_007)
ob_cornerwallleft_001_cell_007 = bpy.data.objects.new('cornerWallLeft.001_cell.007', me_cornerwallleft_001_cell_006)
ob_cornerwallleft_001_cell_006 = bpy.data.objects.new('cornerWallLeft.001_cell.006', me_cornerwallleft_001_cell_005)
ob_cornerwallleft_001_cell_005 = bpy.data.objects.new('cornerWallLeft.001_cell.005', me_cornerwallleft_001_cell_004)
ob_cornerwallleft_001_cell_004 = bpy.data.objects.new('cornerWallLeft.001_cell.004', me_cornerwallleft_001_cell_003)
ob_cornerwallleft_001_cell_003 = bpy.data.objects.new('cornerWallLeft.001_cell.003', me_cornerwallleft_001_cell_002)
ob_cornerwallleft_001_cell_002 = bpy.data.objects.new('cornerWallLeft.001_cell.002', me_cornerwallleft_001_cell_001)
ob_cornerwallleft_001_cell_001 = bpy.data.objects.new('cornerWallLeft.001_cell.001', me_cornerwallleft_001_cell_000)
ob_cornerwallleft_001_cell = bpy.data.objects.new('cornerWallLeft.001_cell', me_cornerwallleft_001_cell_011)

# ---- transforms, parenting, visibility, modifiers, constraints
ob_cornerwallleft_001_cell_010.location = (-3.85, 0.6086, 2.495)
ob_cornerwallleft_001_cell_010.lineart.crease_threshold = 0.0
ob_cornerwallleft_001_cell_009.location = (0.4309, 3.78, -3.997)
ob_cornerwallleft_001_cell_009.lineart.crease_threshold = 0.0
ob_cornerwallleft_001_cell_008.location = (1.416, -4.852, -0.1842)
ob_cornerwallleft_001_cell_008.lineart.crease_threshold = 0.0
ob_cornerwallleft_001_cell_007.location = (1.035, 5.703, -1.769)
ob_cornerwallleft_001_cell_007.lineart.crease_threshold = 0.0
ob_cornerwallleft_001_cell_006.location = (3.778, -0.3274, -3.181)
ob_cornerwallleft_001_cell_006.lineart.crease_threshold = 0.0
ob_cornerwallleft_001_cell_005.location = (1.87, -0.4665, 2.566)
ob_cornerwallleft_001_cell_005.lineart.crease_threshold = 0.0
ob_cornerwallleft_001_cell_004.location = (-2.978, 0.4703, -3.554)
ob_cornerwallleft_001_cell_004.lineart.crease_threshold = 0.0
ob_cornerwallleft_001_cell_003.location = (-1.025, 3.4, -0.1485)
ob_cornerwallleft_001_cell_003.lineart.crease_threshold = 0.0
ob_cornerwallleft_001_cell_002.location = (-3.978, -0.6278, 0.7655)
ob_cornerwallleft_001_cell_002.lineart.crease_threshold = 0.0
ob_cornerwallleft_001_cell_001.location = (2.278, 2.887, -0.3558)
ob_cornerwallleft_001_cell_001.lineart.crease_threshold = 0.0
ob_cornerwallleft_001_cell.location = (-0.6846, -3.357, -0.694)
ob_cornerwallleft_001_cell.lineart.crease_threshold = 0.0

# ---- collection membership
col_collection_2.objects.link(ob_cornerwallleft_001_cell_010)
col_collection_2.objects.link(ob_cornerwallleft_001_cell_009)
col_collection_2.objects.link(ob_cornerwallleft_001_cell_008)
col_collection_2.objects.link(ob_cornerwallleft_001_cell_007)
col_collection_2.objects.link(ob_cornerwallleft_001_cell_006)
col_collection_2.objects.link(ob_cornerwallleft_001_cell_005)
col_collection_2.objects.link(ob_cornerwallleft_001_cell_004)
col_collection_2.objects.link(ob_cornerwallleft_001_cell_003)
col_collection_2.objects.link(ob_cornerwallleft_001_cell_002)
col_collection_2.objects.link(ob_cornerwallleft_001_cell_001)
col_collection_2.objects.link(ob_cornerwallleft_001_cell)

# ---- scene / render settings (as saved in the file)
scene.frame_start = 1; scene.frame_end = 250; scene.frame_set(1)
scene.render.engine = 'BLENDER_EEVEE_NEXT'
scene.render.resolution_percentage = 50
scene.render.dither_intensity = 0.0
scene.cycles.use_denoising = False
scene.cycles.samples = 128
scene.cycles.sampling_pattern = 'TABULATED_SOBOL'
scene.cycles.use_adaptive_sampling = False
scene.cycles.use_light_tree = False
scene.cycles.blur_glossy = 0.0
scene.cycles.sample_clamp_indirect = 0.0
scene.view_settings.view_transform = 'Standard'
bpy.context.view_layer.update()

# ---- added for rendering (the .blend has no active camera and no usable light): camera, sun
cam_auto = bpy.data.cameras.new('AutoCamera')
cam_auto.lens = 50.0
cam_auto.sensor_width = 36.0
cam_auto.clip_end = 1000.0
ob_auto_camera = bpy.data.objects.new('AutoCamera', cam_auto)
scene.collection.objects.link(ob_auto_camera)
ob_auto_camera.location = (18.9685, -22.4101, 14.2854)
ob_auto_camera.rotation_euler = (1.09748, -7.21219e-08, 0.694738)
scene.camera = ob_auto_camera
light_auto_sun = bpy.data.lights.new('AutoSun', 'SUN')
light_auto_sun.energy = 3.0
light_auto_sun.angle = 0.0523599
ob_auto_sun = bpy.data.objects.new('AutoSun', light_auto_sun)
scene.collection.objects.link(ob_auto_sun)
ob_auto_sun.rotation_euler = (0.872665, 0.174533, 0.523599)
bpy.context.view_layer.update()
